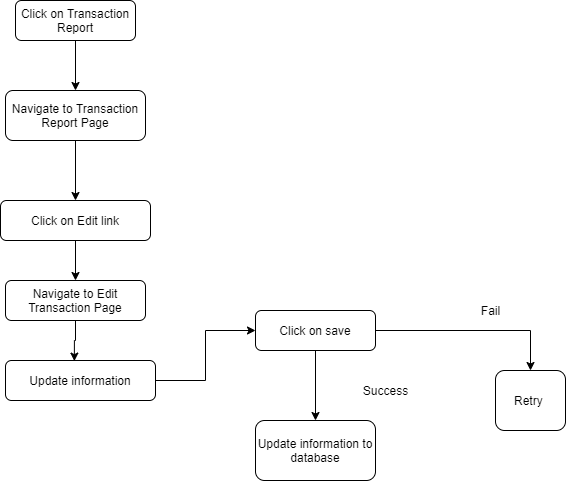

The diagram above was exported from draw.io. Its source (the exported page's mxGraphModel, read from the mxfile embedded in the PNG):
<mxGraphModel dx="1038" dy="491" grid="1" gridSize="10" guides="1" tooltips="1" connect="1" arrows="1" fold="1" page="1" pageScale="1" pageWidth="850" pageHeight="1100" math="0" shadow="0">
  <root>
    <mxCell id="T9o6CLf5ovfVwljI2w5R-0" />
    <mxCell id="T9o6CLf5ovfVwljI2w5R-1" parent="T9o6CLf5ovfVwljI2w5R-0" />
    <mxCell id="kgHN1UNczUaJRq9Zzhxo-0" value="" style="edgeStyle=orthogonalEdgeStyle;rounded=0;orthogonalLoop=1;jettySize=auto;html=1;" edge="1" parent="T9o6CLf5ovfVwljI2w5R-1" source="kgHN1UNczUaJRq9Zzhxo-1" target="kgHN1UNczUaJRq9Zzhxo-14">
      <mxGeometry relative="1" as="geometry" />
    </mxCell>
    <mxCell id="kgHN1UNczUaJRq9Zzhxo-1" value="Click on Transaction Report" style="rounded=1;whiteSpace=wrap;html=1;fontSize=12;glass=0;strokeWidth=1;shadow=0;" vertex="1" parent="T9o6CLf5ovfVwljI2w5R-1">
      <mxGeometry x="160" y="20" width="120" height="40" as="geometry" />
    </mxCell>
    <mxCell id="kgHN1UNczUaJRq9Zzhxo-2" style="edgeStyle=orthogonalEdgeStyle;rounded=0;orthogonalLoop=1;jettySize=auto;html=1;" edge="1" parent="T9o6CLf5ovfVwljI2w5R-1" source="kgHN1UNczUaJRq9Zzhxo-4" target="kgHN1UNczUaJRq9Zzhxo-7">
      <mxGeometry relative="1" as="geometry">
        <mxPoint x="430" y="440" as="targetPoint" />
      </mxGeometry>
    </mxCell>
    <mxCell id="kgHN1UNczUaJRq9Zzhxo-3" style="edgeStyle=orthogonalEdgeStyle;rounded=0;orthogonalLoop=1;jettySize=auto;html=1;entryX=0.5;entryY=0;entryDx=0;entryDy=0;" edge="1" parent="T9o6CLf5ovfVwljI2w5R-1" source="kgHN1UNczUaJRq9Zzhxo-4" target="kgHN1UNczUaJRq9Zzhxo-9">
      <mxGeometry relative="1" as="geometry" />
    </mxCell>
    <mxCell id="kgHN1UNczUaJRq9Zzhxo-4" value="Click on save" style="rounded=1;whiteSpace=wrap;html=1;fontSize=12;glass=0;strokeWidth=1;shadow=0;" vertex="1" parent="T9o6CLf5ovfVwljI2w5R-1">
      <mxGeometry x="400" y="330" width="120" height="40" as="geometry" />
    </mxCell>
    <mxCell id="kgHN1UNczUaJRq9Zzhxo-5" style="edgeStyle=orthogonalEdgeStyle;rounded=0;orthogonalLoop=1;jettySize=auto;html=1;entryX=0.5;entryY=0;entryDx=0;entryDy=0;" edge="1" parent="T9o6CLf5ovfVwljI2w5R-1" source="kgHN1UNczUaJRq9Zzhxo-6" target="kgHN1UNczUaJRq9Zzhxo-16">
      <mxGeometry relative="1" as="geometry" />
    </mxCell>
    <mxCell id="kgHN1UNczUaJRq9Zzhxo-6" value="Click on Edit link" style="rounded=1;whiteSpace=wrap;html=1;fontSize=12;glass=0;strokeWidth=1;shadow=0;" vertex="1" parent="T9o6CLf5ovfVwljI2w5R-1">
      <mxGeometry x="145" y="220" width="150" height="40" as="geometry" />
    </mxCell>
    <mxCell id="kgHN1UNczUaJRq9Zzhxo-7" value="Retry&amp;nbsp;" style="rounded=1;whiteSpace=wrap;html=1;" vertex="1" parent="T9o6CLf5ovfVwljI2w5R-1">
      <mxGeometry x="640" y="390" width="70" height="60" as="geometry" />
    </mxCell>
    <mxCell id="kgHN1UNczUaJRq9Zzhxo-8" value="Fail" style="text;html=1;align=center;verticalAlign=middle;resizable=0;points=[];autosize=1;" vertex="1" parent="T9o6CLf5ovfVwljI2w5R-1">
      <mxGeometry x="620" y="320" width="30" height="20" as="geometry" />
    </mxCell>
    <mxCell id="kgHN1UNczUaJRq9Zzhxo-9" value="Update information to database" style="rounded=1;whiteSpace=wrap;html=1;" vertex="1" parent="T9o6CLf5ovfVwljI2w5R-1">
      <mxGeometry x="400" y="440" width="120" height="60" as="geometry" />
    </mxCell>
    <mxCell id="kgHN1UNczUaJRq9Zzhxo-10" value="Success" style="text;html=1;align=center;verticalAlign=middle;resizable=0;points=[];autosize=1;" vertex="1" parent="T9o6CLf5ovfVwljI2w5R-1">
      <mxGeometry x="500" y="400" width="60" height="20" as="geometry" />
    </mxCell>
    <mxCell id="kgHN1UNczUaJRq9Zzhxo-11" style="edgeStyle=orthogonalEdgeStyle;rounded=0;orthogonalLoop=1;jettySize=auto;html=1;entryX=0;entryY=0.5;entryDx=0;entryDy=0;" edge="1" parent="T9o6CLf5ovfVwljI2w5R-1" source="kgHN1UNczUaJRq9Zzhxo-12" target="kgHN1UNczUaJRq9Zzhxo-4">
      <mxGeometry relative="1" as="geometry" />
    </mxCell>
    <mxCell id="kgHN1UNczUaJRq9Zzhxo-12" value="Update information" style="rounded=1;whiteSpace=wrap;html=1;fontSize=12;glass=0;strokeWidth=1;shadow=0;" vertex="1" parent="T9o6CLf5ovfVwljI2w5R-1">
      <mxGeometry x="150" y="380" width="150" height="40" as="geometry" />
    </mxCell>
    <mxCell id="kgHN1UNczUaJRq9Zzhxo-13" style="edgeStyle=orthogonalEdgeStyle;rounded=0;orthogonalLoop=1;jettySize=auto;html=1;entryX=0.5;entryY=0;entryDx=0;entryDy=0;" edge="1" parent="T9o6CLf5ovfVwljI2w5R-1" source="kgHN1UNczUaJRq9Zzhxo-14" target="kgHN1UNczUaJRq9Zzhxo-6">
      <mxGeometry relative="1" as="geometry" />
    </mxCell>
    <mxCell id="kgHN1UNczUaJRq9Zzhxo-14" value="&lt;span&gt;Navigate to Transaction Report Page&lt;/span&gt;&lt;span style=&quot;color: rgba(0 , 0 , 0 , 0) ; font-family: monospace ; font-size: 0px&quot;&gt;%3CmxGraphModel%3E%3Croot%3E%3CmxCell%20id%3D%220%22%2F%3E%3CmxCell%20id%3D%221%22%20parent%3D%220%22%2F%3E%3CmxCell%20id%3D%222%22%20value%3D%22Navigate%20to%20Account%20Report%20Page%22%20style%3D%22text%3Bhtml%3D1%3Balign%3Dcenter%3BverticalAlign%3Dmiddle%3Bresizable%3D0%3Bpoints%3D%5B%5D%3Bautosize%3D1%3B%22%20vertex%3D%221%22%20parent%3D%221%22%3E%3CmxGeometry%20x%3D%22225%22%20y%3D%22140%22%20width%3D%22190%22%20height%3D%2220%22%20as%3D%22geometry%22%2F%3E%3C%2FmxCell%3E%3C%2Froot%3E%3C%2FmxGraphModel%3E&lt;/span&gt;" style="rounded=1;whiteSpace=wrap;html=1;" vertex="1" parent="T9o6CLf5ovfVwljI2w5R-1">
      <mxGeometry x="150" y="110" width="140" height="50" as="geometry" />
    </mxCell>
    <mxCell id="kgHN1UNczUaJRq9Zzhxo-15" style="edgeStyle=orthogonalEdgeStyle;rounded=0;orthogonalLoop=1;jettySize=auto;html=1;entryX=0.459;entryY=0.015;entryDx=0;entryDy=0;entryPerimeter=0;" edge="1" parent="T9o6CLf5ovfVwljI2w5R-1" source="kgHN1UNczUaJRq9Zzhxo-16" target="kgHN1UNczUaJRq9Zzhxo-12">
      <mxGeometry relative="1" as="geometry" />
    </mxCell>
    <mxCell id="kgHN1UNczUaJRq9Zzhxo-16" value="Navigate to Edit Transaction Page" style="rounded=1;whiteSpace=wrap;html=1;" vertex="1" parent="T9o6CLf5ovfVwljI2w5R-1">
      <mxGeometry x="150" y="300" width="140" height="40" as="geometry" />
    </mxCell>
  </root>
</mxGraphModel>